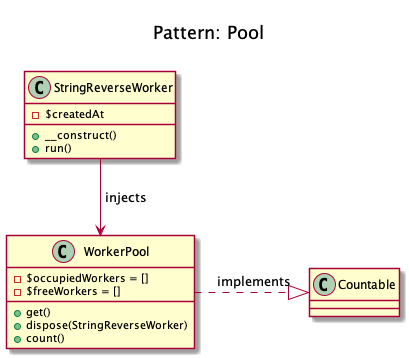

The diagram above was rendered by PlantUML. Its source (embedded in the PNG):
@startuml
    Title <size:20>\nPattern: Pool\n

	class WorkerPool {
		- $occupiedWorkers = []
		- $freeWorkers = []
		+ get()
		+ dispose(StringReverseWorker)
		+ count()
	}

	class StringReverseWorker {
		- $createdAt

		+  __construct()
		+ run()
	}


	WorkerPool .right.|> Countable: " implements"
	StringReverseWorker --> WorkerPool: " injects"

@enduml